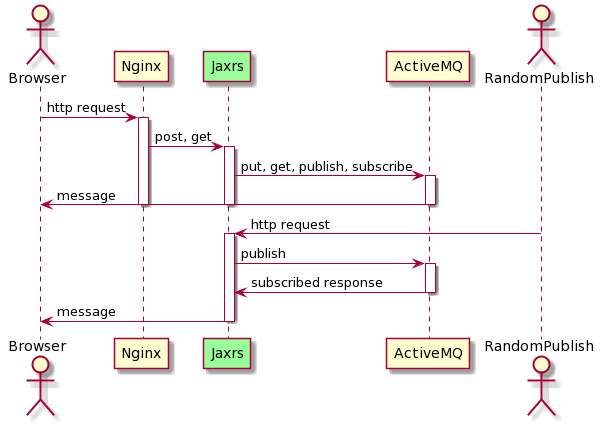

The diagram above was rendered by PlantUML. Its source (embedded in the PNG):
@startuml
actor Browser
Browser -> Nginx: http request
activate Nginx
participant Jaxrs as Jaxrs #99FF99
Nginx -> Jaxrs: post, get 
activate Jaxrs
Jaxrs -> ActiveMQ: put, get, publish, subscribe
activate ActiveMQ
ActiveMQ -> Browser: message
deactivate ActiveMQ
deactivate Jaxrs
deactivate Nginx

actor RandomPublish
RandomPublish -> Jaxrs: http request
activate Jaxrs
Jaxrs -> ActiveMQ: publish
activate ActiveMQ
ActiveMQ -> Jaxrs: subscribed response
deactivate ActiveMQ
Jaxrs -> Browser: message
deactivate Jaxrs
@enduml